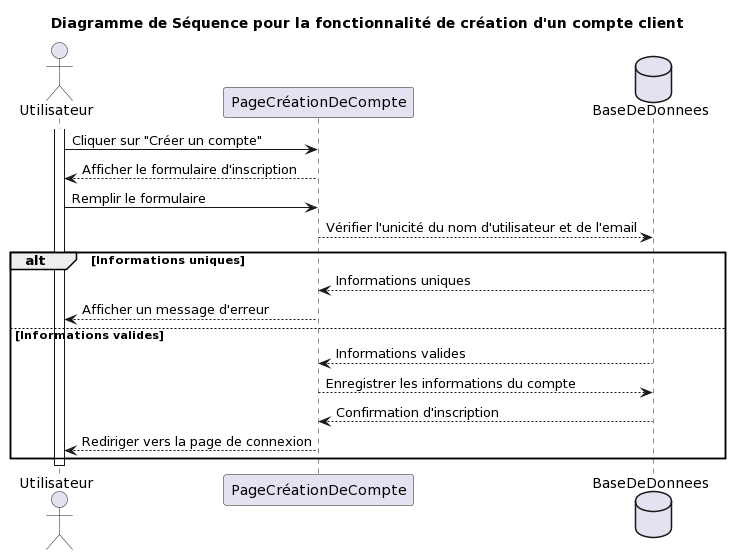

The diagram above was rendered by PlantUML. Its source (embedded in the PNG):
@startuml
title Diagramme de Séquence pour la fonctionnalité de création d'un compte client
actor Utilisateur as "Utilisateur"
participant "PageCréationDeCompte" as Interface
database BaseDeDonnees as BD

activate Utilisateur

Utilisateur -> Interface: Cliquer sur "Créer un compte"
Interface --> Utilisateur: Afficher le formulaire d'inscription

Utilisateur -> Interface: Remplir le formulaire
Interface --> BD: Vérifier l'unicité du nom d'utilisateur et de l'email

alt Informations uniques
  BD --> Interface: Informations uniques
  Interface --> Utilisateur: Afficher un message d'erreur
else Informations valides
  BD --> Interface: Informations valides
  Interface --> BD: Enregistrer les informations du compte
  BD --> Interface: Confirmation d'inscription
  Interface --> Utilisateur: Rediriger vers la page de connexion
end

deactivate Utilisateur
@enduml